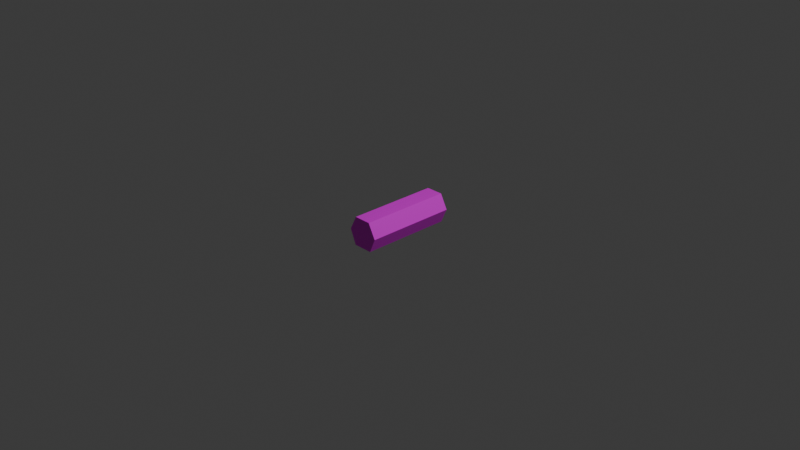 # Source: rod.blend  (saved by Blender 4.2.66; exported with 4.5.12 LTS)
import bpy
from mathutils import Matrix  # noqa: F401  (used for matrix-valued properties, if any)

bpy.ops.wm.read_factory_settings(use_empty=True)
scene = bpy.context.scene
scene.name = 'Scene'

# ---- collections
col_collection = bpy.data.collections.new('Collection'); scene.collection.children.link(col_collection)

# ---- images (referenced by path relative to the original .blend; pixels are not part of the script)
import os
ASSET_DIR = os.environ.get("B2B_ASSET_DIR", "")  # directory of the original .blend (textures are referenced by path, not embedded)
HERE = os.path.dirname(os.path.abspath(__file__))  # packed textures are extracted next to this script under _unpacked/

def load_image(name, relpath, width, height, colorspace="sRGB"):
    """Load a texture the original file referenced (path relative to the .blend, or extracted next to this script)."""
    p = next((c for c in (os.path.join(HERE, relpath), os.path.join(ASSET_DIR, relpath)) if relpath and os.path.exists(c)), "")
    if p:
        img = bpy.data.images.load(p, check_existing=True)
        img.name = name
    else:  # same state as the original file: an image datablock whose file is absent (Cycles renders it pink)
        img = bpy.data.images.new(name, width, height)
        img.source = "FILE"
        img.filepath = "//" + (relpath or name)
    img.colorspace_settings.name = colorspace
    return img
img_metal_texture_png = load_image('metal_texture.png', 'metal_texture.png', 1024, 1024, 'sRGB')

# ---- materials (node trees are filled in below, after node groups)
mat_material = bpy.data.materials.new('Material')
mat_material.alpha_threshold = 0.0
mat_material.roughness = 0.5
mat_material.line_color = (0.0, 0.0, 0.0, 1.0)

# ---- material node trees
mat_material.use_nodes = True; mat_material.node_tree.nodes.clear()
_N = mat_material.node_tree.nodes; _L = mat_material.node_tree.links
n0 = _N.new('ShaderNodeOutputMaterial'); n0.name = 'Material Output'; n0.location = (300, 300)
n1 = _N.new('ShaderNodeBsdfPrincipled'); n1.name = 'Principled BSDF'; n1.location = (10, 300)
n1.inputs[3].default_value = 1.45
n2 = _N.new('ShaderNodeTexImage'); n2.name = 'Image Texture'; n2.location = (-318, 121)
n2.image = img_metal_texture_png
_L.new(n1.outputs[0], n0.inputs[0])
_L.new(n2.outputs[0], n1.inputs[0])
n0.is_active_output = True

# ---- world
world_world = bpy.data.worlds.new('World'); scene.world = world_world
world_world.use_nodes = True; world_world.node_tree.nodes.clear()
_N = world_world.node_tree.nodes; _L = world_world.node_tree.links
n0 = _N.new('ShaderNodeOutputWorld'); n0.name = 'World Output'; n0.location = (300, 300)
n1 = _N.new('ShaderNodeBackground'); n1.name = 'Background'; n1.location = (10, 300)
n1.inputs[0].default_value = (0.05088, 0.05088, 0.05088, 1.0)
_L.new(n1.outputs[0], n0.inputs[0])
n0.is_active_output = True
world_world.color = (0.05088, 0.05088, 0.05088)
world_world.sun_shadow_jitter_overblur = 0.0

# ---- cameras
cam_camera = bpy.data.cameras.new('Camera')
cam_camera.clip_end = 100.0
cam_camera.ortho_scale = 7.314

# ---- lights
light_light = bpy.data.lights.new('Light', 'POINT')
light_light.energy = 1000.0
light_light.shadow_soft_size = 0.1

# ---- meshes
me_cube = bpy.data.meshes.new('Cube')
me_cube.from_pydata([(0.09719, 0.997, 0.1552), (0.1111, 0.997, -0.1592), (0.09719, -0.00158, 0.1552), (0.1111, -0.00158, -0.1592), (-0.09168, 0.997, 0.1552), (-0.1037, 0.997, -0.1592), (-0.09168, -0.00158, 0.1552), (-0.1037, -0.00158, -0.1592), (0.1813, 0.997, -0.000422), (-0.173, -0.00158, -0.000422), (0.1813, -0.00158, -0.000422), (-0.173, 0.997, -0.000422)], [], [(11, 0, 8), (6, 11, 9), (9, 3, 10), (0, 10, 8), (2, 9, 10), (4, 2, 0), (1, 7, 5), (8, 3, 1), (9, 5, 7), (11, 1, 5), (11, 4, 0), (6, 4, 11), (9, 7, 3), (0, 2, 10), (2, 6, 9), (4, 6, 2), (1, 3, 7), (8, 10, 3), (9, 11, 5), (11, 8, 1)])
_uv = me_cube.uv_layers.new(name='UVMap')
_uv.uv.foreach_set('vector', [0.005952, 0.2566, 0.9992, 0.5, 0.005952, 0.5066, 0.9992, 0.0, 0.005952, 0.2566, 0.005952, 0.006579, 0.005952, 1.007, 0.9881, 0.7368, 0.005952, 0.7566, 0.9992, 0.5, 0.005952, 0.7566, 0.005952, 0.5066, 0.9992, 0.75, 0.005952, 1.007, 0.005952, 0.7566, 0.004464, 0.5066, 0.9992, 0.75, 0.9992, 0.5, 0.9881, 0.4868, 0.01935, 0.7632, 0.01935, 0.5132, 0.005952, 0.5066, 0.9881, 0.7368, 0.9881, 0.4868, 0.005952, 0.006579, 0.9881, 0.2368, 0.9881, -0.01316, 0.005952, 0.2566, 0.9881, 0.4868, 0.9881, 0.2368, 0.005952, 0.2566, 0.9992, 0.25, 0.9992, 0.5, 0.9992, 0.0, 0.9992, 0.25, 0.005952, 0.2566, 0.005952, 1.007, 0.9881, 0.9868, 0.9881, 0.7368, 0.9992, 0.5, 0.9992, 0.75, 0.005952, 0.7566, 0.9992, 0.75, 0.9992, 1.0, 0.005952, 1.007, 0.004464, 0.5066, 0.004464, 0.7566, 0.9992, 0.75, 0.9881, 0.4868, 0.9881, 0.7368, 0.01935, 0.7632, 0.005952, 0.5066, 0.005952, 0.7566, 0.9881, 0.7368, 0.005952, 0.006579, 0.005952, 0.2566, 0.9881, 0.2368, 0.005952, 0.2566, 0.005952, 0.5066, 0.9881, 0.4868])
me_cube.materials.append(mat_material)
me_cube.use_mirror_vertex_groups = False
me_cube.update()

# ---- objects
ob_cube = bpy.data.objects.new('Cube', me_cube)
ob_light = bpy.data.objects.new('Light', light_light)
ob_camera = bpy.data.objects.new('Camera', cam_camera)

# ---- transforms, parenting, visibility, modifiers, constraints
ob_cube.location = (0.0, -0.4975, 0.0)
ob_cube.lock_rotations_4d = False
ob_cube.empty_display_type = 'ARROWS'
ob_cube.lineart.crease_threshold = 0.0
ob_light.location = (4.076, 1.005, 5.904)
ob_light.rotation_euler = (0.6503, 0.05522, 1.866)
ob_light.lock_rotations_4d = False
ob_light.empty_display_type = 'ARROWS'
ob_light.color = (0.0, 0.0, 0.0, 0.0)
ob_light.lineart.crease_threshold = 0.0
ob_camera.location = (7.359, -6.926, 4.958)
ob_camera.rotation_euler = (1.109, 0.0, 0.8149)
ob_camera.lock_rotations_4d = False
ob_camera.empty_display_type = 'ARROWS'
ob_camera.color = (0.0, 0.0, 0.0, 0.0)
ob_camera.display_type = 'WIRE'
ob_camera.lineart.crease_threshold = 0.0

# ---- collection membership
col_collection.objects.link(ob_cube)
col_collection.objects.link(ob_light)
col_collection.objects.link(ob_camera)

# ---- scene / render settings (as saved in the file)
scene.camera = ob_camera
scene.frame_start = 1; scene.frame_end = 250; scene.frame_set(1)
scene.render.engine = 'BLENDER_EEVEE_NEXT'
bpy.context.view_layer.update()
